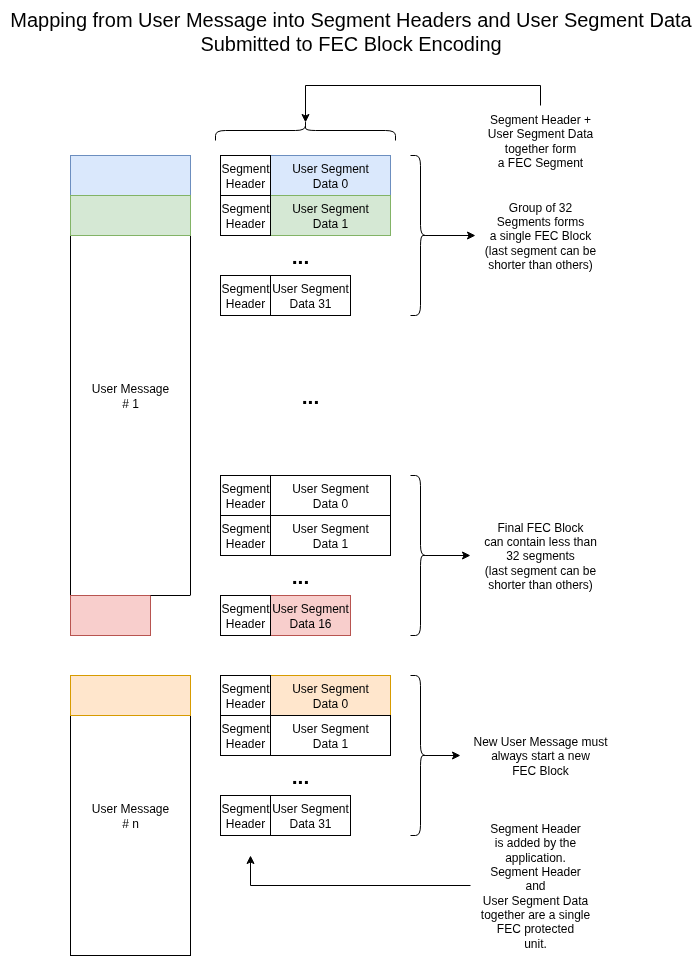

The diagram above was exported from draw.io. Its source (the exported page's mxGraphModel, read from the mxfile embedded in the PNG):
<mxGraphModel dx="1106" dy="1032" grid="1" gridSize="10" guides="1" tooltips="1" connect="1" arrows="1" fold="1" page="1" pageScale="1" pageWidth="827" pageHeight="1169" math="0" shadow="0">
  <root>
    <mxCell id="0" />
    <mxCell id="1" parent="0" />
    <mxCell id="LTL5KZsRPfyIoQULlDHE-1" value="User Message&lt;br&gt;# 1" style="rounded=0;whiteSpace=wrap;html=1;" parent="1" vertex="1">
      <mxGeometry x="150" y="195" width="120" height="480" as="geometry" />
    </mxCell>
    <mxCell id="LTL5KZsRPfyIoQULlDHE-2" value="User Segment&lt;br&gt;Data 0" style="rounded=0;whiteSpace=wrap;html=1;fillColor=#dae8fc;strokeColor=#6c8ebf;" parent="1" vertex="1">
      <mxGeometry x="350" y="195" width="120" height="40" as="geometry" />
    </mxCell>
    <mxCell id="LTL5KZsRPfyIoQULlDHE-4" value="User Segment&lt;br&gt;Data 1" style="rounded=0;whiteSpace=wrap;html=1;fillColor=#d5e8d4;strokeColor=#82b366;" parent="1" vertex="1">
      <mxGeometry x="350" y="235" width="120" height="40" as="geometry" />
    </mxCell>
    <mxCell id="LTL5KZsRPfyIoQULlDHE-5" value="Segment&lt;br&gt;Header" style="rounded=0;whiteSpace=wrap;html=1;" parent="1" vertex="1">
      <mxGeometry x="300" y="195" width="50" height="40" as="geometry" />
    </mxCell>
    <mxCell id="LTL5KZsRPfyIoQULlDHE-6" value="Segment&lt;br&gt;Header" style="rounded=0;whiteSpace=wrap;html=1;" parent="1" vertex="1">
      <mxGeometry x="300" y="235" width="50" height="40" as="geometry" />
    </mxCell>
    <mxCell id="LTL5KZsRPfyIoQULlDHE-7" value="&lt;font style=&quot;font-size: 21px;&quot;&gt;&lt;b&gt;...&lt;/b&gt;&lt;/font&gt;" style="text;html=1;whiteSpace=wrap;strokeColor=none;fillColor=none;align=center;verticalAlign=middle;rounded=0;autosize=1;resizable=0;rotation=0;" parent="1" vertex="1">
      <mxGeometry x="360" y="275" width="40" height="40" as="geometry" />
    </mxCell>
    <mxCell id="LTL5KZsRPfyIoQULlDHE-8" value="User Segment&lt;br&gt;Data 31" style="rounded=0;whiteSpace=wrap;html=1;" parent="1" vertex="1">
      <mxGeometry x="350" y="315" width="80" height="40" as="geometry" />
    </mxCell>
    <mxCell id="LTL5KZsRPfyIoQULlDHE-9" value="Segment&lt;br&gt;Header" style="rounded=0;whiteSpace=wrap;html=1;" parent="1" vertex="1">
      <mxGeometry x="300" y="315" width="50" height="40" as="geometry" />
    </mxCell>
    <mxCell id="LTL5KZsRPfyIoQULlDHE-14" style="edgeStyle=orthogonalEdgeStyle;rounded=0;orthogonalLoop=1;jettySize=auto;html=1;exitX=0.1;exitY=0.5;exitDx=0;exitDy=0;exitPerimeter=0;" parent="1" source="LTL5KZsRPfyIoQULlDHE-47" target="LTL5KZsRPfyIoQULlDHE-12" edge="1">
      <mxGeometry relative="1" as="geometry">
        <mxPoint x="510" y="275" as="sourcePoint" />
      </mxGeometry>
    </mxCell>
    <mxCell id="LTL5KZsRPfyIoQULlDHE-12" value="Group of 32&lt;br&gt;Segments forms&lt;br&gt;a single FEC Block&lt;br&gt;(last segment can be&lt;br&gt;shorter than others)" style="text;html=1;whiteSpace=wrap;strokeColor=none;fillColor=none;align=center;verticalAlign=middle;rounded=0;autosize=1;resizable=0;" parent="1" vertex="1">
      <mxGeometry x="555" y="230" width="130" height="90" as="geometry" />
    </mxCell>
    <mxCell id="LTL5KZsRPfyIoQULlDHE-15" value="&lt;font style=&quot;font-size: 21px;&quot;&gt;&lt;b&gt;...&lt;/b&gt;&lt;/font&gt;" style="text;html=1;whiteSpace=wrap;strokeColor=none;fillColor=none;align=center;verticalAlign=middle;rounded=0;autosize=1;resizable=0;rotation=0;" parent="1" vertex="1">
      <mxGeometry x="370" y="415" width="40" height="40" as="geometry" />
    </mxCell>
    <mxCell id="LTL5KZsRPfyIoQULlDHE-16" value="User Segment&lt;br&gt;Data 0" style="rounded=0;whiteSpace=wrap;html=1;" parent="1" vertex="1">
      <mxGeometry x="350" y="515" width="120" height="40" as="geometry" />
    </mxCell>
    <mxCell id="LTL5KZsRPfyIoQULlDHE-17" value="User Segment&lt;br&gt;Data 1" style="rounded=0;whiteSpace=wrap;html=1;" parent="1" vertex="1">
      <mxGeometry x="350" y="555" width="120" height="40" as="geometry" />
    </mxCell>
    <mxCell id="LTL5KZsRPfyIoQULlDHE-18" value="Segment&lt;br&gt;Header" style="rounded=0;whiteSpace=wrap;html=1;" parent="1" vertex="1">
      <mxGeometry x="300" y="515" width="50" height="40" as="geometry" />
    </mxCell>
    <mxCell id="LTL5KZsRPfyIoQULlDHE-19" value="Segment&lt;br&gt;Header" style="rounded=0;whiteSpace=wrap;html=1;" parent="1" vertex="1">
      <mxGeometry x="300" y="555" width="50" height="40" as="geometry" />
    </mxCell>
    <mxCell id="LTL5KZsRPfyIoQULlDHE-20" value="&lt;font style=&quot;font-size: 21px;&quot;&gt;&lt;b&gt;...&lt;/b&gt;&lt;/font&gt;" style="text;html=1;whiteSpace=wrap;strokeColor=none;fillColor=none;align=center;verticalAlign=middle;rounded=0;autosize=1;resizable=0;rotation=0;" parent="1" vertex="1">
      <mxGeometry x="360" y="595" width="40" height="40" as="geometry" />
    </mxCell>
    <mxCell id="LTL5KZsRPfyIoQULlDHE-21" value="User Segment&lt;br&gt;Data 16" style="rounded=0;whiteSpace=wrap;html=1;fillColor=#f8cecc;strokeColor=#b85450;" parent="1" vertex="1">
      <mxGeometry x="350" y="635" width="80" height="40" as="geometry" />
    </mxCell>
    <mxCell id="LTL5KZsRPfyIoQULlDHE-22" value="Segment&lt;br&gt;Header" style="rounded=0;whiteSpace=wrap;html=1;" parent="1" vertex="1">
      <mxGeometry x="300" y="635" width="50" height="40" as="geometry" />
    </mxCell>
    <mxCell id="LTL5KZsRPfyIoQULlDHE-23" style="edgeStyle=orthogonalEdgeStyle;rounded=0;orthogonalLoop=1;jettySize=auto;html=1;exitX=0.1;exitY=0.5;exitDx=0;exitDy=0;exitPerimeter=0;" parent="1" source="LTL5KZsRPfyIoQULlDHE-48" target="LTL5KZsRPfyIoQULlDHE-25" edge="1">
      <mxGeometry relative="1" as="geometry">
        <mxPoint x="510" y="595" as="sourcePoint" />
      </mxGeometry>
    </mxCell>
    <mxCell id="LTL5KZsRPfyIoQULlDHE-25" value="Final FEC Block&lt;br&gt;can contain less than&lt;br&gt;32 segments&lt;br&gt;(last segment can be&lt;br&gt;shorter than others)" style="text;html=1;whiteSpace=wrap;strokeColor=none;fillColor=none;align=center;verticalAlign=middle;rounded=0;autosize=1;resizable=0;" parent="1" vertex="1">
      <mxGeometry x="550" y="550" width="140" height="90" as="geometry" />
    </mxCell>
    <mxCell id="LTL5KZsRPfyIoQULlDHE-26" value="User Message&lt;br&gt;# n" style="rounded=0;whiteSpace=wrap;html=1;" parent="1" vertex="1">
      <mxGeometry x="150" y="715" width="120" height="280" as="geometry" />
    </mxCell>
    <mxCell id="LTL5KZsRPfyIoQULlDHE-27" value="User Segment&lt;br&gt;Data 0" style="rounded=0;whiteSpace=wrap;html=1;fillColor=#ffe6cc;strokeColor=#d79b00;" parent="1" vertex="1">
      <mxGeometry x="350" y="715" width="120" height="40" as="geometry" />
    </mxCell>
    <mxCell id="LTL5KZsRPfyIoQULlDHE-28" value="User Segment&lt;br&gt;Data 1" style="rounded=0;whiteSpace=wrap;html=1;" parent="1" vertex="1">
      <mxGeometry x="350" y="755" width="120" height="40" as="geometry" />
    </mxCell>
    <mxCell id="LTL5KZsRPfyIoQULlDHE-29" value="Segment&lt;br&gt;Header" style="rounded=0;whiteSpace=wrap;html=1;" parent="1" vertex="1">
      <mxGeometry x="300" y="715" width="50" height="40" as="geometry" />
    </mxCell>
    <mxCell id="LTL5KZsRPfyIoQULlDHE-30" value="Segment&lt;br&gt;Header" style="rounded=0;whiteSpace=wrap;html=1;" parent="1" vertex="1">
      <mxGeometry x="300" y="755" width="50" height="40" as="geometry" />
    </mxCell>
    <mxCell id="LTL5KZsRPfyIoQULlDHE-31" value="&lt;font style=&quot;font-size: 21px;&quot;&gt;&lt;b&gt;...&lt;/b&gt;&lt;/font&gt;" style="text;html=1;whiteSpace=wrap;strokeColor=none;fillColor=none;align=center;verticalAlign=middle;rounded=0;autosize=1;resizable=0;rotation=0;" parent="1" vertex="1">
      <mxGeometry x="360" y="795" width="40" height="40" as="geometry" />
    </mxCell>
    <mxCell id="LTL5KZsRPfyIoQULlDHE-32" value="User Segment&lt;br&gt;Data 31" style="rounded=0;whiteSpace=wrap;html=1;" parent="1" vertex="1">
      <mxGeometry x="350" y="835" width="80" height="40" as="geometry" />
    </mxCell>
    <mxCell id="LTL5KZsRPfyIoQULlDHE-33" value="Segment&lt;br&gt;Header" style="rounded=0;whiteSpace=wrap;html=1;" parent="1" vertex="1">
      <mxGeometry x="300" y="835" width="50" height="40" as="geometry" />
    </mxCell>
    <mxCell id="LTL5KZsRPfyIoQULlDHE-34" style="edgeStyle=orthogonalEdgeStyle;rounded=0;orthogonalLoop=1;jettySize=auto;html=1;exitX=0.1;exitY=0.5;exitDx=0;exitDy=0;exitPerimeter=0;" parent="1" source="LTL5KZsRPfyIoQULlDHE-49" target="LTL5KZsRPfyIoQULlDHE-36" edge="1">
      <mxGeometry relative="1" as="geometry">
        <mxPoint x="510" y="795" as="sourcePoint" />
      </mxGeometry>
    </mxCell>
    <mxCell id="LTL5KZsRPfyIoQULlDHE-36" value="New User Message must&lt;br&gt;always start a new&lt;br&gt;FEC Block" style="text;html=1;whiteSpace=wrap;strokeColor=none;fillColor=none;align=center;verticalAlign=middle;rounded=0;autosize=1;resizable=0;" parent="1" vertex="1">
      <mxGeometry x="540" y="765" width="160" height="60" as="geometry" />
    </mxCell>
    <mxCell id="LTL5KZsRPfyIoQULlDHE-37" value="" style="rounded=0;whiteSpace=wrap;html=1;fillColor=#dae8fc;strokeColor=#6c8ebf;" parent="1" vertex="1">
      <mxGeometry x="150" y="195" width="120" height="40" as="geometry" />
    </mxCell>
    <mxCell id="LTL5KZsRPfyIoQULlDHE-38" value="" style="rounded=0;whiteSpace=wrap;html=1;fillColor=#d5e8d4;strokeColor=#82b366;" parent="1" vertex="1">
      <mxGeometry x="150" y="235" width="120" height="40" as="geometry" />
    </mxCell>
    <mxCell id="LTL5KZsRPfyIoQULlDHE-39" value="" style="rounded=0;whiteSpace=wrap;html=1;fillColor=#ffe6cc;strokeColor=#d79b00;" parent="1" vertex="1">
      <mxGeometry x="150" y="715" width="120" height="40" as="geometry" />
    </mxCell>
    <mxCell id="LTL5KZsRPfyIoQULlDHE-41" value="" style="rounded=0;whiteSpace=wrap;html=1;strokeColor=#FFFFFF;" parent="1" vertex="1">
      <mxGeometry x="230" y="635" width="40" height="40" as="geometry" />
    </mxCell>
    <mxCell id="LTL5KZsRPfyIoQULlDHE-40" value="" style="rounded=0;whiteSpace=wrap;html=1;fillColor=#f8cecc;strokeColor=#b85450;" parent="1" vertex="1">
      <mxGeometry x="150" y="635" width="80" height="40" as="geometry" />
    </mxCell>
    <mxCell id="LTL5KZsRPfyIoQULlDHE-42" value="" style="endArrow=none;html=1;rounded=0;exitX=0;exitY=0;exitDx=0;exitDy=0;entryX=1;entryY=0;entryDx=0;entryDy=0;" parent="1" source="LTL5KZsRPfyIoQULlDHE-41" target="LTL5KZsRPfyIoQULlDHE-41" edge="1">
      <mxGeometry width="50" height="50" relative="1" as="geometry">
        <mxPoint x="360" y="815" as="sourcePoint" />
        <mxPoint x="410" y="765" as="targetPoint" />
      </mxGeometry>
    </mxCell>
    <mxCell id="LTL5KZsRPfyIoQULlDHE-44" style="edgeStyle=orthogonalEdgeStyle;rounded=0;orthogonalLoop=1;jettySize=auto;html=1;exitX=0;exitY=0.5;exitDx=0;exitDy=0;" parent="1" source="LTL5KZsRPfyIoQULlDHE-45" edge="1">
      <mxGeometry relative="1" as="geometry">
        <Array as="points">
          <mxPoint x="330" y="925" />
        </Array>
        <mxPoint x="555" y="935" as="sourcePoint" />
        <mxPoint x="330" y="895" as="targetPoint" />
      </mxGeometry>
    </mxCell>
    <mxCell id="LTL5KZsRPfyIoQULlDHE-45" value="Segment Header&lt;br&gt;is added by the&lt;br&gt;application.&lt;br&gt;Segment Header&lt;br&gt;and&lt;br&gt;User Segment Data&lt;br&gt;together are a single&lt;br&gt;FEC protected&lt;br&gt;unit." style="text;html=1;whiteSpace=wrap;strokeColor=none;fillColor=none;align=center;verticalAlign=middle;rounded=0;autosize=1;resizable=0;" parent="1" vertex="1">
      <mxGeometry x="550" y="855" width="130" height="140" as="geometry" />
    </mxCell>
    <mxCell id="LTL5KZsRPfyIoQULlDHE-51" style="edgeStyle=orthogonalEdgeStyle;rounded=0;orthogonalLoop=1;jettySize=auto;html=1;entryX=0.5;entryY=0;entryDx=0;entryDy=0;exitX=0.1;exitY=0.5;exitDx=0;exitDy=0;exitPerimeter=0;endArrow=none;endFill=0;startArrow=classic;startFill=1;" parent="1" source="LTL5KZsRPfyIoQULlDHE-46" target="LTL5KZsRPfyIoQULlDHE-50" edge="1">
      <mxGeometry relative="1" as="geometry">
        <Array as="points">
          <mxPoint x="385" y="125" />
          <mxPoint x="620" y="125" />
        </Array>
      </mxGeometry>
    </mxCell>
    <mxCell id="LTL5KZsRPfyIoQULlDHE-46" value="" style="shape=curlyBracket;whiteSpace=wrap;html=1;rounded=1;flipH=1;labelPosition=right;verticalLabelPosition=middle;align=left;verticalAlign=middle;legacyAnchorPoints=0;rotation=-90;" parent="1" vertex="1">
      <mxGeometry x="375" y="80" width="20" height="180" as="geometry" />
    </mxCell>
    <mxCell id="LTL5KZsRPfyIoQULlDHE-47" value="" style="shape=curlyBracket;whiteSpace=wrap;html=1;rounded=1;flipH=1;labelPosition=right;verticalLabelPosition=middle;align=left;verticalAlign=middle;legacyAnchorPoints=0;" parent="1" vertex="1">
      <mxGeometry x="490" y="195" width="20" height="160" as="geometry" />
    </mxCell>
    <mxCell id="LTL5KZsRPfyIoQULlDHE-48" value="" style="shape=curlyBracket;whiteSpace=wrap;html=1;rounded=1;flipH=1;labelPosition=right;verticalLabelPosition=middle;align=left;verticalAlign=middle;legacyAnchorPoints=0;" parent="1" vertex="1">
      <mxGeometry x="490" y="515" width="20" height="160" as="geometry" />
    </mxCell>
    <mxCell id="LTL5KZsRPfyIoQULlDHE-49" value="" style="shape=curlyBracket;whiteSpace=wrap;html=1;rounded=1;flipH=1;labelPosition=right;verticalLabelPosition=middle;align=left;verticalAlign=middle;legacyAnchorPoints=0;" parent="1" vertex="1">
      <mxGeometry x="490" y="715" width="20" height="160" as="geometry" />
    </mxCell>
    <mxCell id="LTL5KZsRPfyIoQULlDHE-50" value="Segment Header +&lt;br&gt;User Segment Data&lt;br&gt;together form&lt;br&gt;a FEC Segment" style="text;html=1;whiteSpace=wrap;strokeColor=none;fillColor=none;align=center;verticalAlign=middle;rounded=0;autosize=1;resizable=0;" parent="1" vertex="1">
      <mxGeometry x="555" y="145" width="130" height="70" as="geometry" />
    </mxCell>
    <mxCell id="pDM0AmDeTOebDNy1N0KL-182" value="&lt;font style=&quot;font-size: 20px;&quot;&gt;Mapping from User Message into Segment Headers and User Segment Data&lt;br&gt;Submitted to FEC Block Encoding&lt;/font&gt;" style="text;html=1;align=center;verticalAlign=middle;resizable=0;points=[];autosize=1;strokeColor=none;fillColor=none;" parent="1" vertex="1">
      <mxGeometry x="80" y="40" width="700" height="60" as="geometry" />
    </mxCell>
  </root>
</mxGraphModel>